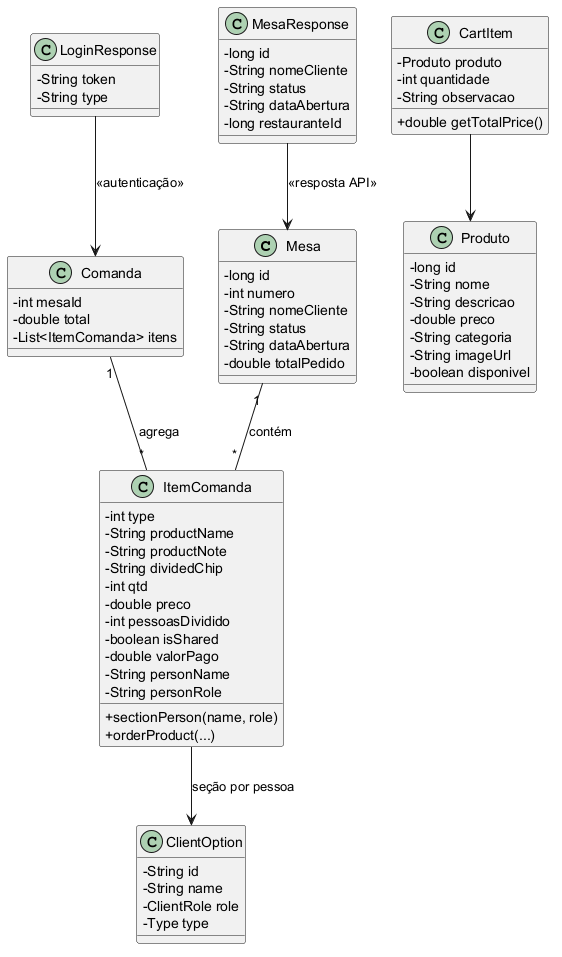

The diagram above was rendered by PlantUML. Its source (embedded in the PNG):
@startuml
skinparam classAttributeIconSize 0

class Mesa {
  - long id
  - int numero
  - String nomeCliente
  - String status
  - String dataAbertura
  - double totalPedido
}

class Comanda {
  - int mesaId
  - double total
  - List<ItemComanda> itens
}

class ItemComanda {
  - int type
  - String productName
  - String productNote
  - String dividedChip
  - int qtd
  - double preco
  - int pessoasDividido
  - boolean isShared
  - double valorPago
  - String personName
  - String personRole
  + sectionPerson(name, role)
  + orderProduct(...)
}

class Produto {
  - long id
  - String nome
  - String descricao
  - double preco
  - String categoria
  - String imageUrl
  - boolean disponivel
}

class CartItem {
  - Produto produto
  - int quantidade
  - String observacao
  + double getTotalPrice()
}

class ClientOption {
  - String id
  - String name
  - ClientRole role
  - Type type
}

class MesaResponse {
  - long id
  - String nomeCliente
  - String status
  - String dataAbertura
  - long restauranteId
}

class LoginResponse {
  - String token
  - String type
}

Mesa "1" -- "*" ItemComanda : contém
Comanda "1" -- "*" ItemComanda : agrega
CartItem --> Produto
MesaResponse --> Mesa : <<resposta API>>
LoginResponse --> Comanda : <<autenticação>>
ItemComanda --> ClientOption : seção por pessoa
@enduml